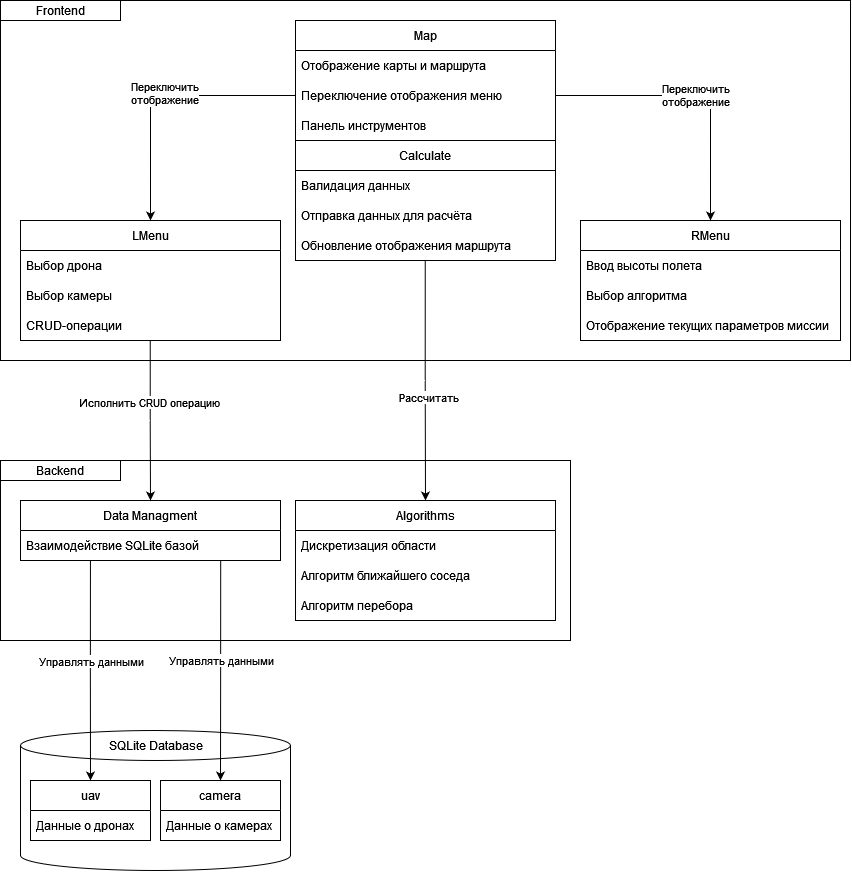

The diagram above was exported from draw.io. Its source (the exported page's mxGraphModel, read from the mxfile embedded in the PNG):
<mxGraphModel dx="2391" dy="1117" grid="1" gridSize="10" guides="1" tooltips="1" connect="1" arrows="1" fold="1" page="1" pageScale="1" pageWidth="850" pageHeight="1100" math="0" shadow="0">
  <root>
    <mxCell id="0" />
    <mxCell id="1" parent="0" />
    <mxCell id="vZogYbZQuC4aXCzoms1a-3" value="" style="rounded=0;whiteSpace=wrap;html=1;" vertex="1" parent="1">
      <mxGeometry width="850" height="360" as="geometry" />
    </mxCell>
    <mxCell id="vZogYbZQuC4aXCzoms1a-2" value="&lt;div&gt;Frontend&lt;/div&gt;" style="rounded=0;whiteSpace=wrap;html=1;" vertex="1" parent="1">
      <mxGeometry width="120" height="20" as="geometry" />
    </mxCell>
    <mxCell id="vZogYbZQuC4aXCzoms1a-4" value="Map" style="swimlane;fontStyle=0;childLayout=stackLayout;horizontal=1;startSize=30;horizontalStack=0;resizeParent=1;resizeParentMax=0;resizeLast=0;collapsible=1;marginBottom=0;whiteSpace=wrap;html=1;" vertex="1" parent="1">
      <mxGeometry x="295" y="20" width="260" height="240" as="geometry" />
    </mxCell>
    <mxCell id="vZogYbZQuC4aXCzoms1a-5" value="Отображение карты и маршрута" style="text;strokeColor=none;fillColor=none;align=left;verticalAlign=middle;spacingLeft=4;spacingRight=4;overflow=hidden;points=[[0,0.5],[1,0.5]];portConstraint=eastwest;rotatable=0;whiteSpace=wrap;html=1;" vertex="1" parent="vZogYbZQuC4aXCzoms1a-4">
      <mxGeometry y="30" width="260" height="30" as="geometry" />
    </mxCell>
    <mxCell id="vZogYbZQuC4aXCzoms1a-6" value="Переключение отображения меню" style="text;strokeColor=none;fillColor=none;align=left;verticalAlign=middle;spacingLeft=4;spacingRight=4;overflow=hidden;points=[[0,0.5],[1,0.5]];portConstraint=eastwest;rotatable=0;whiteSpace=wrap;html=1;" vertex="1" parent="vZogYbZQuC4aXCzoms1a-4">
      <mxGeometry y="60" width="260" height="30" as="geometry" />
    </mxCell>
    <mxCell id="vZogYbZQuC4aXCzoms1a-7" value="Панель инструментов" style="text;strokeColor=none;fillColor=none;align=left;verticalAlign=middle;spacingLeft=4;spacingRight=4;overflow=hidden;points=[[0,0.5],[1,0.5]];portConstraint=eastwest;rotatable=0;whiteSpace=wrap;html=1;" vertex="1" parent="vZogYbZQuC4aXCzoms1a-4">
      <mxGeometry y="90" width="260" height="30" as="geometry" />
    </mxCell>
    <mxCell id="vZogYbZQuC4aXCzoms1a-29" value="Calculate" style="swimlane;fontStyle=0;childLayout=stackLayout;horizontal=1;startSize=30;horizontalStack=0;resizeParent=1;resizeParentMax=0;resizeLast=0;collapsible=1;marginBottom=0;whiteSpace=wrap;html=1;" vertex="1" parent="vZogYbZQuC4aXCzoms1a-4">
      <mxGeometry y="120" width="260" height="120" as="geometry" />
    </mxCell>
    <mxCell id="vZogYbZQuC4aXCzoms1a-30" value="Валидация данных" style="text;strokeColor=none;fillColor=none;align=left;verticalAlign=middle;spacingLeft=4;spacingRight=4;overflow=hidden;points=[[0,0.5],[1,0.5]];portConstraint=eastwest;rotatable=0;whiteSpace=wrap;html=1;" vertex="1" parent="vZogYbZQuC4aXCzoms1a-29">
      <mxGeometry y="30" width="260" height="30" as="geometry" />
    </mxCell>
    <mxCell id="vZogYbZQuC4aXCzoms1a-32" value="Отправка данных для расчёта" style="text;strokeColor=none;fillColor=none;align=left;verticalAlign=middle;spacingLeft=4;spacingRight=4;overflow=hidden;points=[[0,0.5],[1,0.5]];portConstraint=eastwest;rotatable=0;whiteSpace=wrap;html=1;" vertex="1" parent="vZogYbZQuC4aXCzoms1a-29">
      <mxGeometry y="60" width="260" height="30" as="geometry" />
    </mxCell>
    <mxCell id="vZogYbZQuC4aXCzoms1a-33" value="Обновление отображения маршрута" style="text;strokeColor=none;fillColor=none;align=left;verticalAlign=middle;spacingLeft=4;spacingRight=4;overflow=hidden;points=[[0,0.5],[1,0.5]];portConstraint=eastwest;rotatable=0;whiteSpace=wrap;html=1;" vertex="1" parent="vZogYbZQuC4aXCzoms1a-29">
      <mxGeometry y="90" width="260" height="30" as="geometry" />
    </mxCell>
    <mxCell id="vZogYbZQuC4aXCzoms1a-9" value="LMenu" style="swimlane;fontStyle=0;childLayout=stackLayout;horizontal=1;startSize=30;horizontalStack=0;resizeParent=1;resizeParentMax=0;resizeLast=0;collapsible=1;marginBottom=0;whiteSpace=wrap;html=1;" vertex="1" parent="1">
      <mxGeometry x="20" y="220" width="260" height="120" as="geometry" />
    </mxCell>
    <mxCell id="vZogYbZQuC4aXCzoms1a-10" value="Выбор дрона" style="text;strokeColor=none;fillColor=none;align=left;verticalAlign=middle;spacingLeft=4;spacingRight=4;overflow=hidden;points=[[0,0.5],[1,0.5]];portConstraint=eastwest;rotatable=0;whiteSpace=wrap;html=1;" vertex="1" parent="vZogYbZQuC4aXCzoms1a-9">
      <mxGeometry y="30" width="260" height="30" as="geometry" />
    </mxCell>
    <mxCell id="vZogYbZQuC4aXCzoms1a-11" value="Выбор камеры" style="text;strokeColor=none;fillColor=none;align=left;verticalAlign=middle;spacingLeft=4;spacingRight=4;overflow=hidden;points=[[0,0.5],[1,0.5]];portConstraint=eastwest;rotatable=0;whiteSpace=wrap;html=1;" vertex="1" parent="vZogYbZQuC4aXCzoms1a-9">
      <mxGeometry y="60" width="260" height="30" as="geometry" />
    </mxCell>
    <mxCell id="vZogYbZQuC4aXCzoms1a-12" value="CRUD-операции" style="text;strokeColor=none;fillColor=none;align=left;verticalAlign=middle;spacingLeft=4;spacingRight=4;overflow=hidden;points=[[0,0.5],[1,0.5]];portConstraint=eastwest;rotatable=0;whiteSpace=wrap;html=1;" vertex="1" parent="vZogYbZQuC4aXCzoms1a-9">
      <mxGeometry y="90" width="260" height="30" as="geometry" />
    </mxCell>
    <mxCell id="vZogYbZQuC4aXCzoms1a-13" value="RMenu" style="swimlane;fontStyle=0;childLayout=stackLayout;horizontal=1;startSize=30;horizontalStack=0;resizeParent=1;resizeParentMax=0;resizeLast=0;collapsible=1;marginBottom=0;whiteSpace=wrap;html=1;" vertex="1" parent="1">
      <mxGeometry x="580" y="220" width="260" height="120" as="geometry" />
    </mxCell>
    <mxCell id="vZogYbZQuC4aXCzoms1a-14" value="Ввод высоты полета" style="text;strokeColor=none;fillColor=none;align=left;verticalAlign=middle;spacingLeft=4;spacingRight=4;overflow=hidden;points=[[0,0.5],[1,0.5]];portConstraint=eastwest;rotatable=0;whiteSpace=wrap;html=1;" vertex="1" parent="vZogYbZQuC4aXCzoms1a-13">
      <mxGeometry y="30" width="260" height="30" as="geometry" />
    </mxCell>
    <mxCell id="vZogYbZQuC4aXCzoms1a-15" value="Выбор алгоритма" style="text;strokeColor=none;fillColor=none;align=left;verticalAlign=middle;spacingLeft=4;spacingRight=4;overflow=hidden;points=[[0,0.5],[1,0.5]];portConstraint=eastwest;rotatable=0;whiteSpace=wrap;html=1;" vertex="1" parent="vZogYbZQuC4aXCzoms1a-13">
      <mxGeometry y="60" width="260" height="30" as="geometry" />
    </mxCell>
    <mxCell id="vZogYbZQuC4aXCzoms1a-16" value="Отображение текущих параметров миссии" style="text;strokeColor=none;fillColor=none;align=left;verticalAlign=middle;spacingLeft=4;spacingRight=4;overflow=hidden;points=[[0,0.5],[1,0.5]];portConstraint=eastwest;rotatable=0;whiteSpace=wrap;html=1;" vertex="1" parent="vZogYbZQuC4aXCzoms1a-13">
      <mxGeometry y="90" width="260" height="30" as="geometry" />
    </mxCell>
    <mxCell id="vZogYbZQuC4aXCzoms1a-17" style="edgeStyle=orthogonalEdgeStyle;rounded=0;orthogonalLoop=1;jettySize=auto;html=1;exitX=0;exitY=0.5;exitDx=0;exitDy=0;entryX=0.5;entryY=0;entryDx=0;entryDy=0;" edge="1" parent="1" source="vZogYbZQuC4aXCzoms1a-6" target="vZogYbZQuC4aXCzoms1a-9">
      <mxGeometry relative="1" as="geometry" />
    </mxCell>
    <mxCell id="vZogYbZQuC4aXCzoms1a-19" value="&lt;div&gt;Переключить &lt;br&gt;&lt;/div&gt;&lt;div&gt;отображение&lt;/div&gt;" style="edgeLabel;html=1;align=center;verticalAlign=middle;resizable=0;points=[];" vertex="1" connectable="0" parent="vZogYbZQuC4aXCzoms1a-17">
      <mxGeometry x="-0.0289" y="-3" relative="1" as="geometry">
        <mxPoint as="offset" />
      </mxGeometry>
    </mxCell>
    <mxCell id="vZogYbZQuC4aXCzoms1a-18" value="&lt;div&gt;Переключить &lt;br&gt;&lt;/div&gt;&lt;div&gt;отображение&lt;/div&gt;" style="edgeStyle=orthogonalEdgeStyle;rounded=0;orthogonalLoop=1;jettySize=auto;html=1;exitX=1;exitY=0.5;exitDx=0;exitDy=0;entryX=0.5;entryY=0;entryDx=0;entryDy=0;" edge="1" parent="1" source="vZogYbZQuC4aXCzoms1a-6" target="vZogYbZQuC4aXCzoms1a-13">
      <mxGeometry relative="1" as="geometry" />
    </mxCell>
    <mxCell id="vZogYbZQuC4aXCzoms1a-20" value="" style="rounded=0;whiteSpace=wrap;html=1;" vertex="1" parent="1">
      <mxGeometry y="460" width="570" height="180" as="geometry" />
    </mxCell>
    <mxCell id="vZogYbZQuC4aXCzoms1a-21" value="Backend" style="rounded=0;whiteSpace=wrap;html=1;" vertex="1" parent="1">
      <mxGeometry y="460" width="120" height="20" as="geometry" />
    </mxCell>
    <mxCell id="vZogYbZQuC4aXCzoms1a-23" value="Data Managment" style="swimlane;fontStyle=0;childLayout=stackLayout;horizontal=1;startSize=30;horizontalStack=0;resizeParent=1;resizeParentMax=0;resizeLast=0;collapsible=1;marginBottom=0;whiteSpace=wrap;html=1;" vertex="1" parent="1">
      <mxGeometry x="20" y="500" width="260" height="60" as="geometry" />
    </mxCell>
    <mxCell id="vZogYbZQuC4aXCzoms1a-26" value="Взаимодействие SQLite базой" style="text;strokeColor=none;fillColor=none;align=left;verticalAlign=middle;spacingLeft=4;spacingRight=4;overflow=hidden;points=[[0,0.5],[1,0.5]];portConstraint=eastwest;rotatable=0;whiteSpace=wrap;html=1;" vertex="1" parent="vZogYbZQuC4aXCzoms1a-23">
      <mxGeometry y="30" width="260" height="30" as="geometry" />
    </mxCell>
    <mxCell id="vZogYbZQuC4aXCzoms1a-27" style="edgeStyle=orthogonalEdgeStyle;rounded=0;orthogonalLoop=1;jettySize=auto;html=1;exitX=0.499;exitY=1.005;exitDx=0;exitDy=0;entryX=0.5;entryY=0;entryDx=0;entryDy=0;exitPerimeter=0;" edge="1" parent="1" source="vZogYbZQuC4aXCzoms1a-12" target="vZogYbZQuC4aXCzoms1a-23">
      <mxGeometry relative="1" as="geometry" />
    </mxCell>
    <mxCell id="vZogYbZQuC4aXCzoms1a-28" value="Исполнить CRUD операцию" style="edgeLabel;html=1;align=center;verticalAlign=middle;resizable=0;points=[];" vertex="1" connectable="0" parent="vZogYbZQuC4aXCzoms1a-27">
      <mxGeometry x="-0.2403" y="-1" relative="1" as="geometry">
        <mxPoint as="offset" />
      </mxGeometry>
    </mxCell>
    <mxCell id="vZogYbZQuC4aXCzoms1a-34" style="edgeStyle=orthogonalEdgeStyle;rounded=0;orthogonalLoop=1;jettySize=auto;html=1;exitX=0.499;exitY=1.014;exitDx=0;exitDy=0;entryX=0.5;entryY=0;entryDx=0;entryDy=0;exitPerimeter=0;" edge="1" parent="1" source="vZogYbZQuC4aXCzoms1a-33" target="vZogYbZQuC4aXCzoms1a-36">
      <mxGeometry relative="1" as="geometry">
        <mxPoint x="355.02127659574467" y="559.9999999999998" as="targetPoint" />
      </mxGeometry>
    </mxCell>
    <mxCell id="vZogYbZQuC4aXCzoms1a-40" value="Рассчитать" style="edgeLabel;html=1;align=center;verticalAlign=middle;resizable=0;points=[];" vertex="1" connectable="0" parent="vZogYbZQuC4aXCzoms1a-34">
      <mxGeometry x="0.133" y="2" relative="1" as="geometry">
        <mxPoint as="offset" />
      </mxGeometry>
    </mxCell>
    <mxCell id="vZogYbZQuC4aXCzoms1a-36" value="Algorithms" style="swimlane;fontStyle=0;childLayout=stackLayout;horizontal=1;startSize=30;horizontalStack=0;resizeParent=1;resizeParentMax=0;resizeLast=0;collapsible=1;marginBottom=0;whiteSpace=wrap;html=1;" vertex="1" parent="1">
      <mxGeometry x="295" y="500" width="260" height="120" as="geometry" />
    </mxCell>
    <mxCell id="vZogYbZQuC4aXCzoms1a-37" value="Дискретизация области" style="text;strokeColor=none;fillColor=none;align=left;verticalAlign=middle;spacingLeft=4;spacingRight=4;overflow=hidden;points=[[0,0.5],[1,0.5]];portConstraint=eastwest;rotatable=0;whiteSpace=wrap;html=1;" vertex="1" parent="vZogYbZQuC4aXCzoms1a-36">
      <mxGeometry y="30" width="260" height="30" as="geometry" />
    </mxCell>
    <mxCell id="vZogYbZQuC4aXCzoms1a-38" value="Алгоритм ближайшего соседа" style="text;strokeColor=none;fillColor=none;align=left;verticalAlign=middle;spacingLeft=4;spacingRight=4;overflow=hidden;points=[[0,0.5],[1,0.5]];portConstraint=eastwest;rotatable=0;whiteSpace=wrap;html=1;" vertex="1" parent="vZogYbZQuC4aXCzoms1a-36">
      <mxGeometry y="60" width="260" height="30" as="geometry" />
    </mxCell>
    <mxCell id="vZogYbZQuC4aXCzoms1a-39" value="Алгоритм перебора" style="text;strokeColor=none;fillColor=none;align=left;verticalAlign=middle;spacingLeft=4;spacingRight=4;overflow=hidden;points=[[0,0.5],[1,0.5]];portConstraint=eastwest;rotatable=0;whiteSpace=wrap;html=1;" vertex="1" parent="vZogYbZQuC4aXCzoms1a-36">
      <mxGeometry y="90" width="260" height="30" as="geometry" />
    </mxCell>
    <mxCell id="vZogYbZQuC4aXCzoms1a-41" value="" style="shape=cylinder3;whiteSpace=wrap;html=1;boundedLbl=1;backgroundOutline=1;size=15;" vertex="1" parent="1">
      <mxGeometry x="20" y="730" width="270" height="140" as="geometry" />
    </mxCell>
    <mxCell id="vZogYbZQuC4aXCzoms1a-42" value="uav" style="swimlane;fontStyle=0;childLayout=stackLayout;horizontal=1;startSize=30;horizontalStack=0;resizeParent=1;resizeParentMax=0;resizeLast=0;collapsible=1;marginBottom=0;whiteSpace=wrap;html=1;" vertex="1" parent="1">
      <mxGeometry x="30" y="780" width="120" height="60" as="geometry" />
    </mxCell>
    <mxCell id="vZogYbZQuC4aXCzoms1a-43" value="Данные о дронах" style="text;strokeColor=none;fillColor=none;align=left;verticalAlign=middle;spacingLeft=4;spacingRight=4;overflow=hidden;points=[[0,0.5],[1,0.5]];portConstraint=eastwest;rotatable=0;whiteSpace=wrap;html=1;" vertex="1" parent="vZogYbZQuC4aXCzoms1a-42">
      <mxGeometry y="30" width="120" height="30" as="geometry" />
    </mxCell>
    <mxCell id="vZogYbZQuC4aXCzoms1a-44" value="camera" style="swimlane;fontStyle=0;childLayout=stackLayout;horizontal=1;startSize=30;horizontalStack=0;resizeParent=1;resizeParentMax=0;resizeLast=0;collapsible=1;marginBottom=0;whiteSpace=wrap;html=1;" vertex="1" parent="1">
      <mxGeometry x="160" y="780" width="120" height="60" as="geometry" />
    </mxCell>
    <mxCell id="vZogYbZQuC4aXCzoms1a-45" value="Данные о камерах" style="text;strokeColor=none;fillColor=none;align=left;verticalAlign=middle;spacingLeft=4;spacingRight=4;overflow=hidden;points=[[0,0.5],[1,0.5]];portConstraint=eastwest;rotatable=0;whiteSpace=wrap;html=1;" vertex="1" parent="vZogYbZQuC4aXCzoms1a-44">
      <mxGeometry y="30" width="120" height="30" as="geometry" />
    </mxCell>
    <mxCell id="vZogYbZQuC4aXCzoms1a-46" value="SQLite Database" style="text;html=1;strokeColor=none;fillColor=none;align=center;verticalAlign=middle;whiteSpace=wrap;rounded=0;" vertex="1" parent="1">
      <mxGeometry x="102.5" y="730" width="105" height="30" as="geometry" />
    </mxCell>
    <mxCell id="vZogYbZQuC4aXCzoms1a-47" style="edgeStyle=orthogonalEdgeStyle;rounded=0;orthogonalLoop=1;jettySize=auto;html=1;exitX=0.269;exitY=1;exitDx=0;exitDy=0;entryX=0.5;entryY=0;entryDx=0;entryDy=0;exitPerimeter=0;" edge="1" parent="1" source="vZogYbZQuC4aXCzoms1a-26" target="vZogYbZQuC4aXCzoms1a-42">
      <mxGeometry relative="1" as="geometry" />
    </mxCell>
    <mxCell id="vZogYbZQuC4aXCzoms1a-48" value="Управлять данными" style="edgeLabel;html=1;align=center;verticalAlign=middle;resizable=0;points=[];" vertex="1" connectable="0" parent="vZogYbZQuC4aXCzoms1a-47">
      <mxGeometry x="-0.2414" relative="1" as="geometry">
        <mxPoint y="17" as="offset" />
      </mxGeometry>
    </mxCell>
    <mxCell id="vZogYbZQuC4aXCzoms1a-49" style="edgeStyle=orthogonalEdgeStyle;rounded=0;orthogonalLoop=1;jettySize=auto;html=1;exitX=0.77;exitY=1.014;exitDx=0;exitDy=0;entryX=0.5;entryY=0;entryDx=0;entryDy=0;exitPerimeter=0;" edge="1" parent="1" source="vZogYbZQuC4aXCzoms1a-26" target="vZogYbZQuC4aXCzoms1a-44">
      <mxGeometry relative="1" as="geometry">
        <mxPoint x="230" y="600" as="sourcePoint" />
        <mxPoint x="230" y="760" as="targetPoint" />
      </mxGeometry>
    </mxCell>
    <mxCell id="vZogYbZQuC4aXCzoms1a-50" value="Управлять данными" style="edgeLabel;html=1;align=center;verticalAlign=middle;resizable=0;points=[];" vertex="1" connectable="0" parent="vZogYbZQuC4aXCzoms1a-49">
      <mxGeometry x="-0.2414" relative="1" as="geometry">
        <mxPoint y="16" as="offset" />
      </mxGeometry>
    </mxCell>
  </root>
</mxGraphModel>